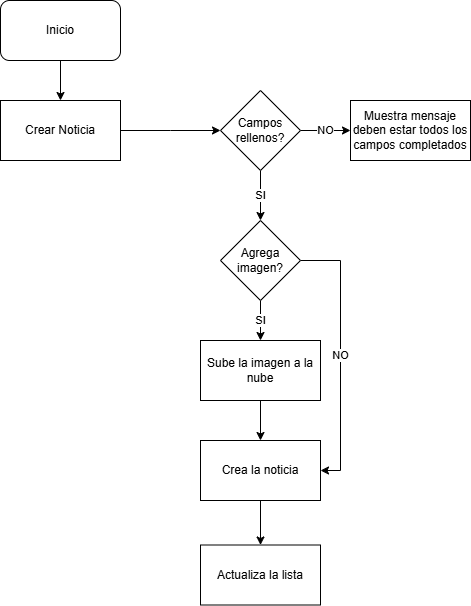

The diagram above was exported from draw.io. Its source (the exported page's mxGraphModel, read from the mxfile embedded in the PNG):
<mxGraphModel dx="2074" dy="1132" grid="1" gridSize="10" guides="1" tooltips="1" connect="1" arrows="1" fold="1" page="1" pageScale="1" pageWidth="827" pageHeight="1169" math="0" shadow="0">
  <root>
    <mxCell id="WIyWlLk6GJQsqaUBKTNV-0" />
    <mxCell id="WIyWlLk6GJQsqaUBKTNV-1" parent="WIyWlLk6GJQsqaUBKTNV-0" />
    <mxCell id="UCBcjLhmrdgpYNGVrajm-132" value="" style="edgeStyle=orthogonalEdgeStyle;rounded=0;orthogonalLoop=1;jettySize=auto;html=1;" edge="1" parent="WIyWlLk6GJQsqaUBKTNV-1" source="UCBcjLhmrdgpYNGVrajm-0" target="UCBcjLhmrdgpYNGVrajm-126">
      <mxGeometry relative="1" as="geometry" />
    </mxCell>
    <mxCell id="UCBcjLhmrdgpYNGVrajm-0" value="Inicio" style="rounded=1;whiteSpace=wrap;html=1;" vertex="1" parent="WIyWlLk6GJQsqaUBKTNV-1">
      <mxGeometry x="40" y="40" width="120" height="60" as="geometry" />
    </mxCell>
    <mxCell id="UCBcjLhmrdgpYNGVrajm-133" value="" style="edgeStyle=orthogonalEdgeStyle;rounded=0;orthogonalLoop=1;jettySize=auto;html=1;" edge="1" parent="WIyWlLk6GJQsqaUBKTNV-1" source="UCBcjLhmrdgpYNGVrajm-126">
      <mxGeometry relative="1" as="geometry">
        <mxPoint x="260" y="170" as="targetPoint" />
      </mxGeometry>
    </mxCell>
    <mxCell id="UCBcjLhmrdgpYNGVrajm-126" value="Crear Noticia" style="rounded=0;whiteSpace=wrap;html=1;" vertex="1" parent="WIyWlLk6GJQsqaUBKTNV-1">
      <mxGeometry x="40" y="140" width="120" height="60" as="geometry" />
    </mxCell>
    <mxCell id="UCBcjLhmrdgpYNGVrajm-171" value="NO" style="edgeStyle=orthogonalEdgeStyle;rounded=0;orthogonalLoop=1;jettySize=auto;html=1;" edge="1" parent="WIyWlLk6GJQsqaUBKTNV-1" source="UCBcjLhmrdgpYNGVrajm-162" target="UCBcjLhmrdgpYNGVrajm-163">
      <mxGeometry relative="1" as="geometry" />
    </mxCell>
    <mxCell id="UCBcjLhmrdgpYNGVrajm-208" value="SI" style="edgeStyle=orthogonalEdgeStyle;rounded=0;orthogonalLoop=1;jettySize=auto;html=1;" edge="1" parent="WIyWlLk6GJQsqaUBKTNV-1" source="UCBcjLhmrdgpYNGVrajm-162" target="UCBcjLhmrdgpYNGVrajm-202">
      <mxGeometry relative="1" as="geometry" />
    </mxCell>
    <mxCell id="UCBcjLhmrdgpYNGVrajm-162" value="Campos rellenos?" style="rhombus;whiteSpace=wrap;html=1;" vertex="1" parent="WIyWlLk6GJQsqaUBKTNV-1">
      <mxGeometry x="260" y="130" width="80" height="80" as="geometry" />
    </mxCell>
    <mxCell id="UCBcjLhmrdgpYNGVrajm-163" value="Muestra mensaje deben estar todos los campos completados" style="rounded=0;whiteSpace=wrap;html=1;" vertex="1" parent="WIyWlLk6GJQsqaUBKTNV-1">
      <mxGeometry x="390" y="140" width="120" height="60" as="geometry" />
    </mxCell>
    <mxCell id="UCBcjLhmrdgpYNGVrajm-199" value="" style="edgeStyle=orthogonalEdgeStyle;rounded=0;orthogonalLoop=1;jettySize=auto;html=1;" edge="1" parent="WIyWlLk6GJQsqaUBKTNV-1" source="UCBcjLhmrdgpYNGVrajm-196" target="UCBcjLhmrdgpYNGVrajm-197">
      <mxGeometry relative="1" as="geometry" />
    </mxCell>
    <mxCell id="UCBcjLhmrdgpYNGVrajm-196" value="Crea la noticia" style="rounded=0;whiteSpace=wrap;html=1;" vertex="1" parent="WIyWlLk6GJQsqaUBKTNV-1">
      <mxGeometry x="240" y="480" width="120" height="60" as="geometry" />
    </mxCell>
    <mxCell id="UCBcjLhmrdgpYNGVrajm-197" value="Actualiza la lista" style="rounded=0;whiteSpace=wrap;html=1;" vertex="1" parent="WIyWlLk6GJQsqaUBKTNV-1">
      <mxGeometry x="240" y="584.5" width="120" height="60" as="geometry" />
    </mxCell>
    <mxCell id="UCBcjLhmrdgpYNGVrajm-203" value="NO" style="edgeStyle=orthogonalEdgeStyle;rounded=0;orthogonalLoop=1;jettySize=auto;html=1;entryX=1;entryY=0.5;entryDx=0;entryDy=0;exitX=1;exitY=0.5;exitDx=0;exitDy=0;" edge="1" parent="WIyWlLk6GJQsqaUBKTNV-1" source="UCBcjLhmrdgpYNGVrajm-202" target="UCBcjLhmrdgpYNGVrajm-196">
      <mxGeometry relative="1" as="geometry" />
    </mxCell>
    <mxCell id="UCBcjLhmrdgpYNGVrajm-206" value="SI" style="edgeStyle=orthogonalEdgeStyle;rounded=0;orthogonalLoop=1;jettySize=auto;html=1;" edge="1" parent="WIyWlLk6GJQsqaUBKTNV-1" source="UCBcjLhmrdgpYNGVrajm-202" target="UCBcjLhmrdgpYNGVrajm-205">
      <mxGeometry relative="1" as="geometry" />
    </mxCell>
    <mxCell id="UCBcjLhmrdgpYNGVrajm-202" value="Agrega imagen?" style="rhombus;whiteSpace=wrap;html=1;" vertex="1" parent="WIyWlLk6GJQsqaUBKTNV-1">
      <mxGeometry x="260" y="260" width="80" height="80" as="geometry" />
    </mxCell>
    <mxCell id="UCBcjLhmrdgpYNGVrajm-207" value="" style="edgeStyle=orthogonalEdgeStyle;rounded=0;orthogonalLoop=1;jettySize=auto;html=1;" edge="1" parent="WIyWlLk6GJQsqaUBKTNV-1" source="UCBcjLhmrdgpYNGVrajm-205" target="UCBcjLhmrdgpYNGVrajm-196">
      <mxGeometry relative="1" as="geometry" />
    </mxCell>
    <mxCell id="UCBcjLhmrdgpYNGVrajm-205" value="Sube la imagen a la nube" style="rounded=0;whiteSpace=wrap;html=1;" vertex="1" parent="WIyWlLk6GJQsqaUBKTNV-1">
      <mxGeometry x="240" y="380" width="120" height="60" as="geometry" />
    </mxCell>
  </root>
</mxGraphModel>